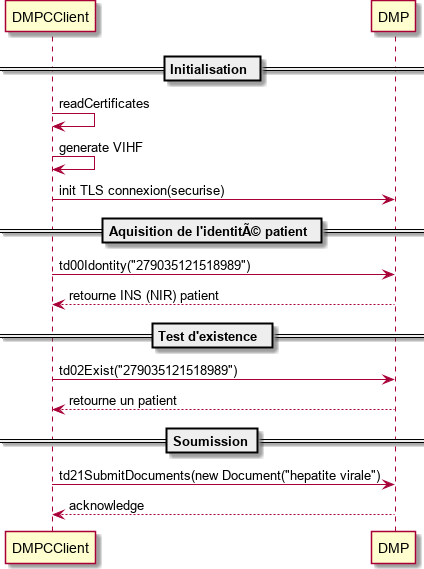

The diagram above was rendered by PlantUML. Its source (embedded in the PNG):
@startuml

== Initialisation ==
DMPCClient -> DMPCClient : readCertificates
DMPCClient -> DMPCClient : generate VIHF
DMPCClient -> DMP: init TLS connexion(securise)

== Aquisition de l'identité patient ==
DMPCClient -> DMP : td00Idontity("279035121518989")
DMP --> DMPCClient : retourne INS (NIR) patient
== Test d'existence ==
DMPCClient -> DMP : td02Exist("279035121518989")
DMP --> DMPCClient : retourne un patient
== Soumission ==
DMPCClient -> DMP : td21SubmitDocuments(new Document("hepatite virale")
DMP --> DMPCClient : acknowledge
@enduml